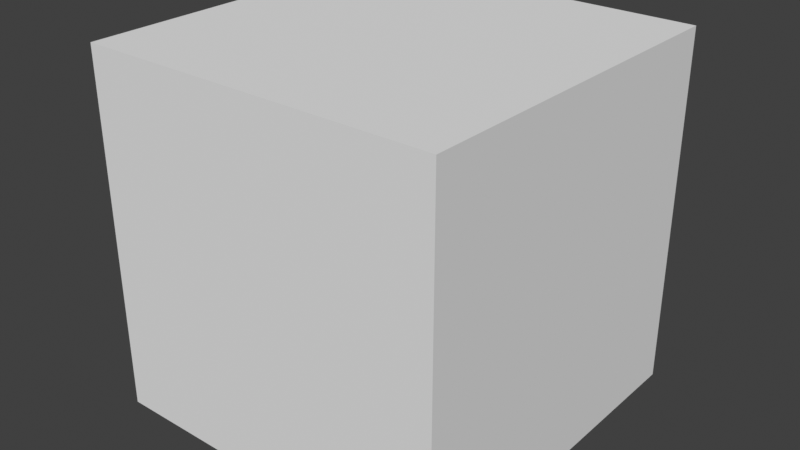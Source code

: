 # Source: cube.blend  (saved by Blender 2.92.15; exported with 4.5.12 LTS)
import bpy
from mathutils import Matrix  # noqa: F401  (used for matrix-valued properties, if any)

bpy.ops.wm.read_factory_settings(use_empty=True)
scene = bpy.context.scene
scene.name = 'Scene'

# ---- collections
col_collection = bpy.data.collections.new('Collection'); scene.collection.children.link(col_collection)

# ---- world
world_world = bpy.data.worlds.new('World'); scene.world = world_world
world_world.use_nodes = True; world_world.node_tree.nodes.clear()
_N = world_world.node_tree.nodes; _L = world_world.node_tree.links
n0 = _N.new('ShaderNodeOutputWorld'); n0.name = 'World Output'; n0.location = (300, 300)
n1 = _N.new('ShaderNodeBackground'); n1.name = 'Background'; n1.location = (10, 300)
n1.inputs[0].default_value = (0.05088, 0.05088, 0.05088, 1.0)
_L.new(n1.outputs[0], n0.inputs[0])
n0.is_active_output = True
world_world.color = (0.05088, 0.05088, 0.05088)
world_world.use_sun_shadow = False
world_world.sun_shadow_jitter_overblur = 0.0

# ---- meshes
me_cube = bpy.data.meshes.new('Cube')
me_cube.from_pydata([(-1.0, -1.0, -1.0), (-1.0, -1.0, 1.0), (-1.0, 1.0, -1.0), (-1.0, 1.0, 1.0), (1.0, -1.0, -1.0), (1.0, -1.0, 1.0), (1.0, 1.0, -1.0), (1.0, 1.0, 1.0)], [], [(0, 1, 3, 2), (2, 3, 7, 6), (6, 7, 5, 4), (4, 5, 1, 0), (2, 6, 4, 0), (7, 3, 1, 5)])
_uv = me_cube.uv_layers.new(name='UVMap')
_uv.uv.foreach_set('vector', [0.0, 0.0, 1.0, 0.0, 1.0, 1.0, 0.0, 1.0, 0.0, 0.0, 1.0, 0.0, 1.0, 1.0, 0.0, 1.0, 0.0, 0.0, 1.0, 0.0, 1.0, 1.0, 0.0, 1.0, 0.0, 0.0, 1.0, 0.0, 1.0, 1.0, 0.0, 1.0, 0.0, 0.0, 1.0, 0.0, 1.0, 1.0, 0.0, 1.0, 0.0, 0.0, 1.0, 0.0, 1.0, 1.0, 0.0, 1.0])
me_cube.use_remesh_fix_poles = True
me_cube.use_remesh_preserve_attributes = False
me_cube.use_mirror_vertex_groups = False
me_cube.update()

# ---- objects
ob_cube = bpy.data.objects.new('Cube', me_cube)

# ---- transforms, parenting, visibility, modifiers, constraints
ob_cube.location = (0.0, 0.0, 0.0)
ob_cube.lineart.crease_threshold = 0.0

# ---- collection membership
col_collection.objects.link(ob_cube)

# ---- scene / render settings (as saved in the file)
scene.frame_start = 0; scene.frame_end = 100; scene.frame_set(88)
scene.render.engine = 'BLENDER_EEVEE_NEXT'
scene.cycles.use_denoising = False
scene.cycles.samples = 128
scene.cycles.sampling_pattern = 'TABULATED_SOBOL'
scene.cycles.use_adaptive_sampling = False
scene.cycles.use_light_tree = False
scene.view_settings.view_transform = 'Standard'
bpy.context.view_layer.update()

# ---- added for rendering (the .blend has no active camera and no usable light): camera, sun
cam_auto = bpy.data.cameras.new('AutoCamera')
cam_auto.lens = 50.0
cam_auto.sensor_width = 36.0
cam_auto.clip_end = 1000.0
ob_auto_camera = bpy.data.objects.new('AutoCamera', cam_auto)
scene.collection.objects.link(ob_auto_camera)
ob_auto_camera.location = (3.20507, -3.84609, 2.56406)
ob_auto_camera.rotation_euler = (1.09748, -7.21219e-08, 0.694738)
scene.camera = ob_auto_camera
light_auto_sun = bpy.data.lights.new('AutoSun', 'SUN')
light_auto_sun.energy = 3.0
light_auto_sun.angle = 0.0523599
ob_auto_sun = bpy.data.objects.new('AutoSun', light_auto_sun)
scene.collection.objects.link(ob_auto_sun)
ob_auto_sun.rotation_euler = (0.872665, 0.174533, 0.523599)
bpy.context.view_layer.update()
